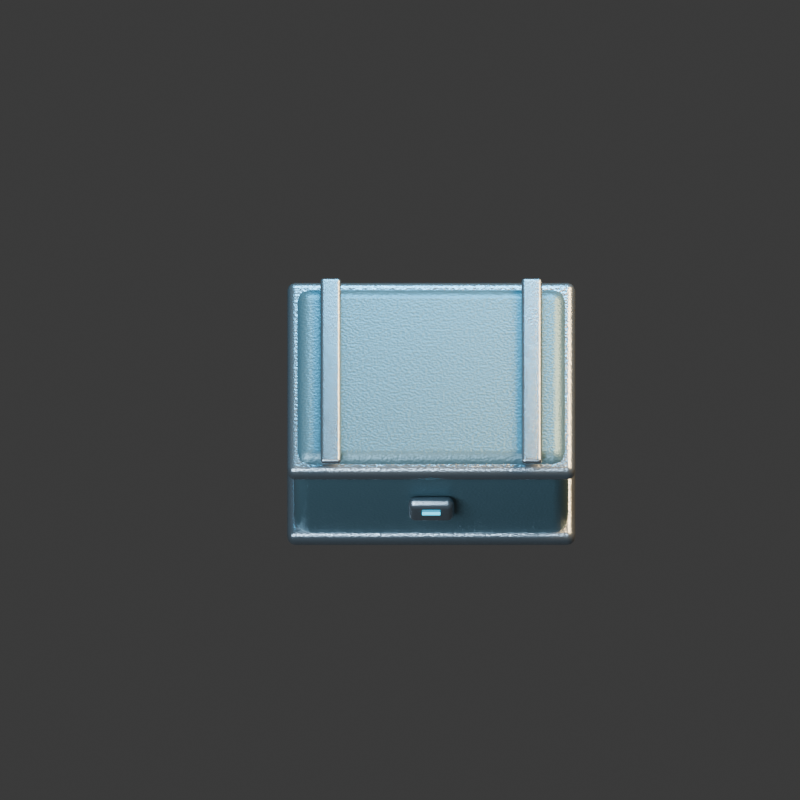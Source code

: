 # Source: crate.blend  (saved by Blender 4.3.34; exported with 4.5.12 LTS)
import bpy
from mathutils import Matrix  # noqa: F401  (used for matrix-valued properties, if any)

bpy.ops.wm.read_factory_settings(use_empty=True)
scene = bpy.context.scene
scene.name = 'Scene'

# ---- collections
col_collection = bpy.data.collections.new('Collection'); scene.collection.children.link(col_collection)

# ---- materials (node trees are filled in below, after node groups)
mat_paint = bpy.data.materials.new('paint')
mat_paint.diffuse_color = (0.1, 0.19, 0.22, 1.0)
mat_steel = bpy.data.materials.new('steel')
mat_steel.diffuse_color = (0.27, 0.32, 0.35, 1.0)
mat_cyan = bpy.data.materials.new('cyan')
mat_cyan.diffuse_color = (0.025, 0.64, 0.9, 1.0)

# ---- material node trees
mat_paint.use_nodes = True; mat_paint.node_tree.nodes.clear()
_N = mat_paint.node_tree.nodes; _L = mat_paint.node_tree.links
n0 = _N.new('ShaderNodeBsdfPrincipled'); n0.name = 'Principled BSDF'; n0.location = (10, 300)
n0.inputs[0].default_value = (0.1, 0.19, 0.22, 1.0)
n0.inputs[1].default_value = 0.55
n0.inputs[2].default_value = 0.42
n1 = _N.new('ShaderNodeOutputMaterial'); n1.name = 'Material Output'; n1.location = (300, 300)
n2 = _N.new('ShaderNodeTexNoise'); n2.name = 'Noise Texture'; n2.location = (0, 0)
n2.inputs[2].default_value = 95.0
n3 = _N.new('ShaderNodeBump'); n3.name = 'Bump'; n3.location = (0, 0)
n3.inputs[0].default_value = 0.15
n3.inputs[1].default_value = 0.025
n3.inputs[2].default_value = 1.0
_L.new(n0.outputs[0], n1.inputs[0])
_L.new(n2.outputs[0], n3.inputs[3])
_L.new(n3.outputs[0], n0.inputs[5])
n1.is_active_output = True
mat_steel.use_nodes = True; mat_steel.node_tree.nodes.clear()
_N = mat_steel.node_tree.nodes; _L = mat_steel.node_tree.links
n0 = _N.new('ShaderNodeBsdfPrincipled'); n0.name = 'Principled BSDF'; n0.location = (10, 300)
n0.inputs[0].default_value = (0.27, 0.32, 0.35, 1.0)
n0.inputs[1].default_value = 0.85
n0.inputs[2].default_value = 0.27
n1 = _N.new('ShaderNodeOutputMaterial'); n1.name = 'Material Output'; n1.location = (300, 300)
n2 = _N.new('ShaderNodeTexNoise'); n2.name = 'Noise Texture'; n2.location = (0, 0)
n2.inputs[2].default_value = 95.0
n3 = _N.new('ShaderNodeBump'); n3.name = 'Bump'; n3.location = (0, 0)
n3.inputs[0].default_value = 0.15
n3.inputs[1].default_value = 0.025
n3.inputs[2].default_value = 1.0
_L.new(n0.outputs[0], n1.inputs[0])
_L.new(n2.outputs[0], n3.inputs[3])
_L.new(n3.outputs[0], n0.inputs[5])
n1.is_active_output = True
mat_cyan.use_nodes = True; mat_cyan.node_tree.nodes.clear()
_N = mat_cyan.node_tree.nodes; _L = mat_cyan.node_tree.links
n0 = _N.new('ShaderNodeBsdfPrincipled'); n0.name = 'Principled BSDF'; n0.location = (10, 300)
n0.inputs[0].default_value = (0.025, 0.64, 0.9, 1.0)
n0.inputs[1].default_value = 0.2
n0.inputs[2].default_value = 0.25
n0.inputs[27].default_value = (0.025, 0.64, 0.9, 1.0)
n0.inputs[28].default_value = 2.0
n1 = _N.new('ShaderNodeOutputMaterial'); n1.name = 'Material Output'; n1.location = (300, 300)
_L.new(n0.outputs[0], n1.inputs[0])
n1.is_active_output = True

# ---- world
world_world = bpy.data.worlds.new('World'); scene.world = world_world
world_world.use_nodes = True; world_world.node_tree.nodes.clear()
_N = world_world.node_tree.nodes; _L = world_world.node_tree.links
n0 = _N.new('ShaderNodeOutputWorld'); n0.name = 'World Output'; n0.location = (300, 300)
n1 = _N.new('ShaderNodeBackground'); n1.name = 'Background'; n1.location = (10, 300)
n1.inputs[0].default_value = (0.05088, 0.05088, 0.05088, 1.0)
_L.new(n1.outputs[0], n0.inputs[0])
n0.is_active_output = True
world_world.color = (0.18, 0.22, 0.28)
world_world.sun_shadow_jitter_overblur = 0.0

# ---- cameras
cam_camera_001 = bpy.data.cameras.new('Camera.001')
cam_camera_001.type = 'ORTHO'
cam_camera_001.ortho_scale = 3.5

# ---- lights
light_area = bpy.data.lights.new('Area', 'AREA')
light_area.color = (0.65, 0.82, 1.0)
light_area.energy = 1100.0
light_area.shape = 'DISK'
light_area.size = 5.0
light_area.size_y = 1.0
light_area_001 = bpy.data.lights.new('Area.001', 'AREA')
light_area_001.color = (1.0, 0.64, 0.32)
light_area_001.energy = 1300.0
light_area_001.shape = 'DISK'
light_area_001.size = 4.0
light_area_001.size_y = 1.0
light_area_002 = bpy.data.lights.new('Area.002', 'AREA')
light_area_002.color = (0.12, 0.62, 1.0)
light_area_002.energy = 700.0
light_area_002.shape = 'DISK'
light_area_002.size = 3.0
light_area_002.size_y = 1.0

# ---- meshes
me_cube_071 = bpy.data.meshes.new('Cube.071')
me_cube_071.from_pydata([(-0.6, -0.425, -0.46), (-0.6, -0.425, 0.46), (-0.6, 0.425, -0.46), (-0.6, 0.425, 0.46), (0.6, -0.425, -0.46), (0.6, -0.425, 0.46), (0.6, 0.425, -0.46), (0.6, 0.425, 0.46)], [], [(0, 1, 3, 2), (2, 3, 7, 6), (6, 7, 5, 4), (4, 5, 1, 0), (2, 6, 4, 0), (7, 3, 1, 5)])
_uv = me_cube_071.uv_layers.new(name='UVMap')
_uv.uv.foreach_set('vector', [0.375, 0.0, 0.625, 0.0, 0.625, 0.25, 0.375, 0.25, 0.375, 0.25, 0.625, 0.25, 0.625, 0.5, 0.375, 0.5, 0.375, 0.5, 0.625, 0.5, 0.625, 0.75, 0.375, 0.75, 0.375, 0.75, 0.625, 0.75, 0.625, 1.0, 0.375, 1.0, 0.125, 0.5, 0.375, 0.5, 0.375, 0.75, 0.125, 0.75, 0.625, 0.5, 0.875, 0.5, 0.875, 0.75, 0.625, 0.75])
me_cube_071.materials.append(mat_paint)
me_cube_071.update()
me_cube_072 = bpy.data.meshes.new('Cube.072')
me_cube_072.from_pydata([(-0.63, -0.455, -0.05), (-0.63, -0.455, 0.05), (-0.63, 0.455, -0.05), (-0.63, 0.455, 0.05), (0.63, -0.455, -0.05), (0.63, -0.455, 0.05), (0.63, 0.455, -0.05), (0.63, 0.455, 0.05)], [], [(0, 1, 3, 2), (2, 3, 7, 6), (6, 7, 5, 4), (4, 5, 1, 0), (2, 6, 4, 0), (7, 3, 1, 5)])
_uv = me_cube_072.uv_layers.new(name='UVMap')
_uv.uv.foreach_set('vector', [0.375, 0.0, 0.625, 0.0, 0.625, 0.25, 0.375, 0.25, 0.375, 0.25, 0.625, 0.25, 0.625, 0.5, 0.375, 0.5, 0.375, 0.5, 0.625, 0.5, 0.625, 0.75, 0.375, 0.75, 0.375, 0.75, 0.625, 0.75, 0.625, 1.0, 0.375, 1.0, 0.125, 0.5, 0.375, 0.5, 0.375, 0.75, 0.125, 0.75, 0.625, 0.5, 0.875, 0.5, 0.875, 0.75, 0.625, 0.75])
me_cube_072.materials.append(mat_steel)
me_cube_072.update()
me_cube_073 = bpy.data.meshes.new('Cube.073')
me_cube_073.from_pydata([(-0.63, -0.455, -0.05), (-0.63, -0.455, 0.05), (-0.63, 0.455, -0.05), (-0.63, 0.455, 0.05), (0.63, -0.455, -0.05), (0.63, -0.455, 0.05), (0.63, 0.455, -0.05), (0.63, 0.455, 0.05)], [], [(0, 1, 3, 2), (2, 3, 7, 6), (6, 7, 5, 4), (4, 5, 1, 0), (2, 6, 4, 0), (7, 3, 1, 5)])
_uv = me_cube_073.uv_layers.new(name='UVMap')
_uv.uv.foreach_set('vector', [0.375, 0.0, 0.625, 0.0, 0.625, 0.25, 0.375, 0.25, 0.375, 0.25, 0.625, 0.25, 0.625, 0.5, 0.375, 0.5, 0.375, 0.5, 0.625, 0.5, 0.625, 0.75, 0.375, 0.75, 0.375, 0.75, 0.625, 0.75, 0.625, 1.0, 0.375, 1.0, 0.125, 0.5, 0.375, 0.5, 0.375, 0.75, 0.125, 0.75, 0.625, 0.5, 0.875, 0.5, 0.875, 0.75, 0.625, 0.75])
me_cube_073.materials.append(mat_steel)
me_cube_073.update()
me_cube_074 = bpy.data.meshes.new('Cube.074')
me_cube_074.from_pydata([(-0.045, -0.435, -0.0175), (-0.045, -0.435, 0.0175), (-0.045, 0.435, -0.0175), (-0.045, 0.435, 0.0175), (0.045, -0.435, -0.0175), (0.045, -0.435, 0.0175), (0.045, 0.435, -0.0175), (0.045, 0.435, 0.0175)], [], [(0, 1, 3, 2), (2, 3, 7, 6), (6, 7, 5, 4), (4, 5, 1, 0), (2, 6, 4, 0), (7, 3, 1, 5)])
_uv = me_cube_074.uv_layers.new(name='UVMap')
_uv.uv.foreach_set('vector', [0.375, 0.0, 0.625, 0.0, 0.625, 0.25, 0.375, 0.25, 0.375, 0.25, 0.625, 0.25, 0.625, 0.5, 0.375, 0.5, 0.375, 0.5, 0.625, 0.5, 0.625, 0.75, 0.375, 0.75, 0.375, 0.75, 0.625, 0.75, 0.625, 1.0, 0.375, 1.0, 0.125, 0.5, 0.375, 0.5, 0.375, 0.75, 0.125, 0.75, 0.625, 0.5, 0.875, 0.5, 0.875, 0.75, 0.625, 0.75])
me_cube_074.materials.append(mat_steel)
me_cube_074.update()
me_cube_075 = bpy.data.meshes.new('Cube.075')
me_cube_075.from_pydata([(-0.045, -0.435, -0.0175), (-0.045, -0.435, 0.0175), (-0.045, 0.435, -0.0175), (-0.045, 0.435, 0.0175), (0.045, -0.435, -0.0175), (0.045, -0.435, 0.0175), (0.045, 0.435, -0.0175), (0.045, 0.435, 0.0175)], [], [(0, 1, 3, 2), (2, 3, 7, 6), (6, 7, 5, 4), (4, 5, 1, 0), (2, 6, 4, 0), (7, 3, 1, 5)])
_uv = me_cube_075.uv_layers.new(name='UVMap')
_uv.uv.foreach_set('vector', [0.375, 0.0, 0.625, 0.0, 0.625, 0.25, 0.375, 0.25, 0.375, 0.25, 0.625, 0.25, 0.625, 0.5, 0.375, 0.5, 0.375, 0.5, 0.625, 0.5, 0.625, 0.75, 0.375, 0.75, 0.375, 0.75, 0.625, 0.75, 0.625, 1.0, 0.375, 1.0, 0.125, 0.5, 0.375, 0.5, 0.375, 0.75, 0.125, 0.75, 0.625, 0.5, 0.875, 0.5, 0.875, 0.75, 0.625, 0.75])
me_cube_075.materials.append(mat_steel)
me_cube_075.update()
me_cube_076 = bpy.data.meshes.new('Cube.076')
me_cube_076.from_pydata([(-0.1, -0.03, -0.09), (-0.1, -0.03, 0.09), (-0.1, 0.03, -0.09), (-0.1, 0.03, 0.09), (0.1, -0.03, -0.09), (0.1, -0.03, 0.09), (0.1, 0.03, -0.09), (0.1, 0.03, 0.09)], [], [(0, 1, 3, 2), (2, 3, 7, 6), (6, 7, 5, 4), (4, 5, 1, 0), (2, 6, 4, 0), (7, 3, 1, 5)])
_uv = me_cube_076.uv_layers.new(name='UVMap')
_uv.uv.foreach_set('vector', [0.375, 0.0, 0.625, 0.0, 0.625, 0.25, 0.375, 0.25, 0.375, 0.25, 0.625, 0.25, 0.625, 0.5, 0.375, 0.5, 0.375, 0.5, 0.625, 0.5, 0.625, 0.75, 0.375, 0.75, 0.375, 0.75, 0.625, 0.75, 0.625, 1.0, 0.375, 1.0, 0.125, 0.5, 0.375, 0.5, 0.375, 0.75, 0.125, 0.75, 0.625, 0.5, 0.875, 0.5, 0.875, 0.75, 0.625, 0.75])
me_cube_076.materials.append(mat_steel)
me_cube_076.update()
me_cube_077 = bpy.data.meshes.new('Cube.077')
me_cube_077.from_pydata([(-0.04, -0.003, -0.0125), (-0.04, -0.003, 0.0125), (-0.04, 0.003, -0.0125), (-0.04, 0.003, 0.0125), (0.04, -0.003, -0.0125), (0.04, -0.003, 0.0125), (0.04, 0.003, -0.0125), (0.04, 0.003, 0.0125)], [], [(0, 1, 3, 2), (2, 3, 7, 6), (6, 7, 5, 4), (4, 5, 1, 0), (2, 6, 4, 0), (7, 3, 1, 5)])
_uv = me_cube_077.uv_layers.new(name='UVMap')
_uv.uv.foreach_set('vector', [0.375, 0.0, 0.625, 0.0, 0.625, 0.25, 0.375, 0.25, 0.375, 0.25, 0.625, 0.25, 0.625, 0.5, 0.375, 0.5, 0.375, 0.5, 0.625, 0.5, 0.625, 0.75, 0.375, 0.75, 0.375, 0.75, 0.625, 0.75, 0.625, 1.0, 0.375, 1.0, 0.125, 0.5, 0.375, 0.5, 0.375, 0.75, 0.125, 0.75, 0.625, 0.5, 0.875, 0.5, 0.875, 0.75, 0.625, 0.75])
me_cube_077.materials.append(mat_cyan)
me_cube_077.update()

# ---- objects
ob_proppivot = bpy.data.objects.new('PropPivot', None)
ob_camera = bpy.data.objects.new('Camera', cam_camera_001)
ob_area = bpy.data.objects.new('Area', light_area)
ob_area_001 = bpy.data.objects.new('Area.001', light_area_001)
ob_area_002 = bpy.data.objects.new('Area.002', light_area_002)
ob_sealed_body = bpy.data.objects.new('sealed body', me_cube_071)
ob_band = bpy.data.objects.new('band', me_cube_072)
ob_band_001 = bpy.data.objects.new('band.001', me_cube_073)
ob_strap = bpy.data.objects.new('strap', me_cube_074)
ob_strap_001 = bpy.data.objects.new('strap.001', me_cube_075)
ob_lock = bpy.data.objects.new('lock', me_cube_076)
ob_status = bpy.data.objects.new('status', me_cube_077)

# ---- transforms, parenting, visibility, modifiers, constraints
ob_proppivot.location = (0.0, 0.0, 0.0)
ob_camera.location = (-0.1366, -4.0, 10.65)
ob_camera.rotation_euler = (0.3805, -0.0, 0.0)
ob_area.location = (-3.0, -4.0, 7.0)
ob_area.rotation_euler = (0.6557, -8.637e-08, -0.6435)
ob_area_001.location = (4.0, 2.0, 6.0)
ob_area_001.rotation_euler = (0.6827, 5.828e-08, 2.034)
ob_area_002.location = (0.0, 4.0, 5.0)
ob_area_002.rotation_euler = (0.7266, 5.808e-08, 3.142)
ob_sealed_body.parent = ob_proppivot
ob_sealed_body.location = (0.0, 0.0, 0.49)
_m = ob_sealed_body.modifiers.new('formed edges', 'BEVEL')
_m.width = 0.07
_m.width_pct = 0.07
_m.segments = 3
_m = ob_sealed_body.modifiers.new('weighted normals', 'WEIGHTED_NORMAL')
ob_band.parent = ob_proppivot
ob_band.location = (0.0, 0.0, 0.1)
_m = ob_band.modifiers.new('formed edges', 'BEVEL')
_m.width = 0.035
_m.width_pct = 0.035
_m.segments = 3
_m = ob_band.modifiers.new('weighted normals', 'WEIGHTED_NORMAL')
ob_band_001.parent = ob_proppivot
ob_band_001.location = (0.0, 0.0, 0.87)
_m = ob_band_001.modifiers.new('formed edges', 'BEVEL')
_m.width = 0.035
_m.width_pct = 0.035
_m.segments = 3
_m = ob_band_001.modifiers.new('weighted normals', 'WEIGHTED_NORMAL')
ob_strap.parent = ob_proppivot
ob_strap.location = (-0.44, 0.0, 0.99)
_m = ob_strap.modifiers.new('formed edges', 'BEVEL')
_m.width = 0.015
_m.width_pct = 0.015
_m.segments = 3
_m = ob_strap.modifiers.new('weighted normals', 'WEIGHTED_NORMAL')
ob_strap_001.parent = ob_proppivot
ob_strap_001.location = (0.44, 0.0, 0.99)
_m = ob_strap_001.modifiers.new('formed edges', 'BEVEL')
_m.width = 0.015
_m.width_pct = 0.015
_m.segments = 3
_m = ob_strap_001.modifiers.new('weighted normals', 'WEIGHTED_NORMAL')
ob_lock.parent = ob_proppivot
ob_lock.location = (0.0, -0.46, 0.52)
_m = ob_lock.modifiers.new('formed edges', 'BEVEL')
_m.width = 0.04
_m.width_pct = 0.04
_m.segments = 3
_m = ob_lock.modifiers.new('weighted normals', 'WEIGHTED_NORMAL')
ob_status.parent = ob_proppivot
ob_status.location = (0.0, -0.496, 0.55)
_m = ob_status.modifiers.new('formed edges', 'BEVEL')
_m.width = 0.002
_m.width_pct = 0.002
_m.segments = 3
_m = ob_status.modifiers.new('weighted normals', 'WEIGHTED_NORMAL')

# ---- collection membership
scene.collection.objects.link(ob_proppivot)
col_collection.objects.link(ob_camera)
col_collection.objects.link(ob_area)
col_collection.objects.link(ob_area_001)
col_collection.objects.link(ob_area_002)
col_collection.objects.link(ob_sealed_body)
col_collection.objects.link(ob_band)
col_collection.objects.link(ob_band_001)
col_collection.objects.link(ob_strap)
col_collection.objects.link(ob_strap_001)
col_collection.objects.link(ob_lock)
col_collection.objects.link(ob_status)

# ---- scene / render settings (as saved in the file)
scene.camera = ob_camera
scene.frame_start = 1; scene.frame_end = 250; scene.frame_set(1)
scene.render.engine = 'CYCLES'
scene.render.resolution_x = 512
scene.render.resolution_y = 512
scene.render.film_transparent = True
scene.cycles.use_denoising = False
scene.cycles.samples = 96
bpy.context.view_layer.update()
